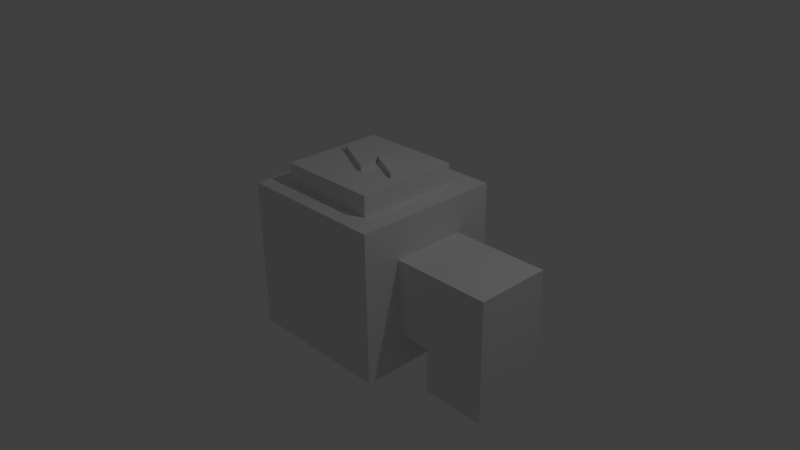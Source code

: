 # Source: M_PowerPlant.blend  (saved by Blender 2.69.0; exported with 4.5.12 LTS)
import bpy
from mathutils import Matrix  # noqa: F401  (used for matrix-valued properties, if any)

bpy.ops.wm.read_factory_settings(use_empty=True)
scene = bpy.context.scene
scene.name = 'Scene'

# ---- collections
col_collection_1 = bpy.data.collections.new('Collection 1'); scene.collection.children.link(col_collection_1)

# ---- world
world_world = bpy.data.worlds.new('World'); scene.world = world_world
world_world.color = (0.05088, 0.05088, 0.05088)
world_world.use_sun_shadow = False
world_world.sun_shadow_jitter_overblur = 0.0
world_world.cycles.sampling_method = 'MANUAL'
world_world.cycles.sample_map_resolution = 256

# ---- cameras
cam_camera = bpy.data.cameras.new('Camera')
cam_camera.clip_end = 100.0
cam_camera.lens = 35.0
cam_camera.sensor_width = 32.0
cam_camera.sensor_height = 18.0
cam_camera.ortho_scale = 7.314
cam_camera.dof.focus_distance = 0.0
cam_camera.dof.aperture_fstop = 128.0

# ---- lights
light_lamp = bpy.data.lights.new('Lamp', 'POINT')
light_lamp.transmission_factor = 0.0
light_lamp.cutoff_distance = 30.0
light_lamp.energy = 100.0
light_lamp.shadow_buffer_clip_start = 1.001
light_lamp.shadow_soft_size = 0.1
light_lamp.shadow_maximum_resolution = 0.006
light_lamp.use_absolute_resolution = True
light_lamp.cycles.use_multiple_importance_sampling = False

# ---- meshes
me_cube_001 = bpy.data.meshes.new('Cube.001')
me_cube_001.from_pydata([(-1.0, -1.0, -1.0), (-1.0, 1.0, -1.0), (1.0, 1.0, -1.0), (1.0, -1.0, -1.0), (-1.0, -1.0, 1.0), (-1.0, 1.0, 1.0), (1.0, 1.0, 1.0), (1.0, -1.0, 1.0), (1.0, 1.0, 0.0), (1.0, 0.0, 1.0), (1.0, -1.0, 0.0), (1.0, 0.0, -1.0), (1.0, 1.0, -0.5), (1.0, -0.5, 1.0), (1.0, -1.0, -0.5), (1.0, 0.5, -1.0), (1.0, 1.0, 0.5), (1.0, 0.5, 1.0), (1.0, -1.0, 0.5), (1.0, -0.5, -1.0), (1.0, 0.0, -0.5), (1.0, 0.0, 0.5), (1.0, 0.5, 0.0), (1.0, -0.5, 0.0), (1.0, -0.5, -0.5), (1.0, 0.5, -0.5), (1.0, 0.5, 0.5), (1.0, -0.5, 0.5), (0.0, 1.0, 1.0), (2.306, 0.0, 0.5), (2.306, 0.5, 0.0), (2.306, -0.5, 0.0), (2.306, -0.5, -0.5), (2.306, 0.5, -0.5), (2.306, 0.5, 0.5), (2.306, -0.5, 0.5), (1.478, -0.5, 0.5), (1.478, 0.5, 0.5), (1.478, 0.0, -0.5), (1.478, 0.5, -0.5), (1.478, -0.5, -0.5), (2.306, 0.0, -1.108), (2.306, -0.5, -1.108), (2.306, 0.5, -1.108), (1.478, 0.0, -1.108), (1.478, 0.5, -1.108), (1.478, -0.5, -1.108), (0.5, 1.0, 1.0), (-0.6947, -0.7117, -0.7977), (-0.6947, 0.6624, -0.7977), (0.6794, 0.6624, -0.7977), (0.6794, -0.7117, -0.7977), (-0.6947, -0.7117, 1.27), (-0.6947, 0.6624, 1.27), (0.6794, 0.6624, 1.27), (0.6794, -0.7117, 1.27), (-0.5563, 0.07696, 1.34), (-0.5563, 0.06247, 1.34), (0.1222, -0.2702, 1.345), (0.1222, -0.1632, 1.345), (-0.5563, 0.07696, 1.244), (-0.5563, 0.06247, 1.244), (0.1222, -0.2702, 1.238), (0.1222, -0.1632, 1.238), (-0.08348, 0.1344, 1.246), (-0.08348, 0.2264, 1.246), (0.525, -0.1524, 1.246), (0.525, -0.1588, 1.246), (-0.08348, 0.1344, 1.338), (-0.08348, 0.2264, 1.338), (0.525, -0.1524, 1.338), (0.525, -0.1588, 1.338), (0.02127, -0.1606, 1.239), (-0.08313, 0.1349, 1.243), (0.008333, 0.1349, 1.243), (0.1238, -0.1606, 1.239), (0.02127, -0.1606, 1.342), (-0.08313, 0.1349, 1.335), (0.008333, 0.1349, 1.335), (0.1238, -0.1606, 1.342)], [], [(4, 5, 1, 0), (5, 28, 47, 6, 16, 8, 12, 2, 1), (7, 4, 0, 3, 14, 10, 18), (0, 1, 2, 15, 11, 19, 3), (7, 13, 9, 17, 6, 47, 28, 5, 4), (14, 3, 19, 11, 20, 24, 23, 27, 21, 9, 13, 7, 18, 10), (25, 20, 11, 15, 2, 12, 8, 16, 6, 17, 9, 21, 26, 22), (37, 34, 30, 33, 43, 45, 39, 25, 22, 26), (44, 45, 43, 41, 42, 46), (31, 35, 36, 27, 23, 24, 40, 46, 42, 32), (36, 35, 29, 34, 37, 26, 21, 27), (34, 29, 35, 31, 32, 42, 41, 43, 33, 30), (20, 25, 39, 38, 40, 24), (38, 39, 45, 44, 46, 40), (52, 53, 49, 48), (53, 54, 50, 49), (54, 55, 51, 50), (55, 52, 48, 51), (48, 49, 50, 51), (55, 54, 53, 52), (60, 61, 57, 56), (61, 62, 58, 57), (62, 63, 59, 58), (63, 60, 56, 59), (56, 57, 58, 59), (63, 62, 61, 60), (68, 69, 65, 64), (69, 70, 66, 65), (70, 71, 67, 66), (71, 68, 64, 67), (64, 65, 66, 67), (71, 70, 69, 68), (76, 77, 73, 72), (77, 78, 74, 73), (78, 79, 75, 74), (79, 76, 72, 75), (72, 73, 74, 75), (79, 78, 77, 76)])
_uv = me_cube_001.uv_layers.new(name='UVMap')
_uv.uv.foreach_set('vector', [0.272, 0.5441, 0.0004263, 0.5441, 0.0004263, 0.272, 0.272, 0.272, 0.272, 0.8128, 0.272, 0.6783, 0.272, 0.611, 0.272, 0.5437, 0.3401, 0.5437, 0.4081, 0.5437, 0.4761, 0.5437, 0.5441, 0.5437, 0.5441, 0.8128, 0.8131, 0.272, 0.5441, 0.272, 0.5441, 0.0, 0.8131, 0.0, 0.8131, 0.06801, 0.8131, 0.136, 0.8131, 0.204, 0.0, 0.272, 4.865e-08, 5.756e-07, 0.272, 0.0, 0.272, 0.06801, 0.272, 0.136, 0.272, 0.204, 0.272, 0.272, 0.272, 1.411e-06, 0.3401, 1.054e-06, 0.4081, 6.973e-07, 0.4761, 3.243e-07, 0.5441, 0.0, 0.5441, 0.06801, 0.5441, 0.136, 0.5441, 0.272, 0.272, 0.272, 0.3401, 0.5437, 0.272, 0.5437, 0.272, 0.4758, 0.272, 0.4079, 0.3401, 0.4079, 0.3401, 0.4758, 0.4081, 0.4758, 0.4761, 0.4758, 0.4761, 0.4079, 0.5441, 0.4079, 0.5441, 0.4758, 0.5441, 0.5437, 0.4761, 0.5437, 0.4081, 0.5437, 0.3401, 0.34, 0.3401, 0.4079, 0.272, 0.4079, 0.272, 0.34, 0.272, 0.272, 0.3401, 0.272, 0.4081, 0.272, 0.4761, 0.272, 0.5441, 0.272, 0.5441, 0.34, 0.5441, 0.4079, 0.4761, 0.4079, 0.4761, 0.34, 0.4081, 0.34, 0.6554, 0.9586, 0.5441, 0.9586, 0.5441, 0.8906, 0.5441, 0.8226, 0.5441, 0.7399, 0.6554, 0.7399, 0.6554, 0.8226, 0.7197, 0.8226, 0.7197, 0.8906, 0.7197, 0.9586, 0.3356, 0.8934, 0.3356, 0.9614, 0.223, 0.9614, 0.223, 0.8934, 0.223, 0.8254, 0.3356, 0.8254, 0.7878, 0.9155, 0.7197, 0.9155, 0.7197, 0.8043, 0.7197, 0.7399, 0.7878, 0.7399, 0.8558, 0.7399, 0.8558, 0.8043, 0.9384, 0.8043, 0.9384, 0.9155, 0.8558, 0.9155, 0.9614, 0.6274, 0.9614, 0.7399, 0.8934, 0.7399, 0.8254, 0.7399, 0.8254, 0.6274, 0.8254, 0.5624, 0.8934, 0.5624, 0.9614, 0.5624, 0.1944, 0.9582, 0.1551, 0.9773, 0.1015, 0.9821, 0.08718, 0.9761, 0.08718, 0.908, 0.08718, 0.8254, 0.1551, 0.8254, 0.223, 0.8254, 0.223, 0.908, 0.223, 0.9761, 0.06546, 0.6121, 0.06546, 0.6801, 0.0004263, 0.6801, 0.0004263, 0.6121, 0.0004263, 0.5441, 0.06546, 0.5441, 0.881, 0.08515, 0.8131, 0.08515, 0.8131, 0.002484, 0.881, 0.002484, 0.9489, 0.002484, 0.9489, 0.08515, 0.8254, 0.5533, 0.8254, 0.7399, 0.5441, 0.7399, 0.5441, 0.5533, 0.272, 0.8254, 0.08718, 0.8254, 0.08718, 0.5441, 0.272, 0.5441, 0.7307, 0.5533, 0.5441, 0.5533, 0.5441, 0.272, 0.7307, 0.272, 0.9156, 0.5533, 0.7307, 0.5533, 0.7307, 0.272, 0.9156, 0.272, 0.5441, 0.9997, 0.3572, 0.9997, 0.3572, 0.8128, 0.5441, 0.8128, 1.0, 0.08515, 1.0, 0.272, 0.8131, 0.272, 0.8131, 0.08515, 0.06546, 0.5441, 0.06743, 0.5441, 0.06743, 0.5572, 0.06546, 0.5572, 0.7197, 0.9163, 0.8177, 0.9155, 0.8177, 0.9301, 0.7197, 0.9294, 0.07265, 0.7514, 0.08718, 0.7514, 0.08718, 0.766, 0.07265, 0.766, 0.9138, 0.9301, 0.8177, 0.9294, 0.8177, 0.9163, 0.9138, 0.9155, 0.08541, 0.6478, 0.08718, 0.6486, 0.08718, 0.7514, 0.07412, 0.745, 0.07412, 0.5505, 0.08718, 0.5441, 0.08718, 0.6469, 0.08541, 0.6478, 0.06546, 0.7821, 0.05296, 0.7821, 0.05296, 0.7696, 0.06546, 0.7696, 0.06546, 0.6801, 0.06546, 0.7696, 0.05294, 0.7696, 0.05294, 0.6801, 0.07412, 0.5566, 0.07325, 0.5566, 0.07325, 0.5441, 0.07412, 0.5441, 0.0004263, 0.7679, 0.0004263, 0.6801, 0.01295, 0.6801, 0.01295, 0.7679, 0.04232, 0.6867, 0.05294, 0.6801, 0.05294, 0.7776, 0.05221, 0.7781, 0.02283, 0.6801, 0.02357, 0.6806, 0.02357, 0.7781, 0.01295, 0.7715, 0.05294, 0.806, 0.01202, 0.805, 0.01202, 0.7926, 0.05294, 0.792, 0.08718, 0.7923, 0.07488, 0.7923, 0.07488, 0.7799, 0.08718, 0.7799, 0.05294, 0.7911, 0.01198, 0.792, 0.01198, 0.7781, 0.05294, 0.7786, 0.08718, 0.7799, 0.07339, 0.7799, 0.07339, 0.766, 0.08718, 0.766, 0.02933, 0.7704, 0.03073, 0.7278, 0.04232, 0.7323, 0.04232, 0.7755, 0.04232, 0.6801, 0.04232, 0.7233, 0.03073, 0.7278, 0.02933, 0.6852])
me_cube_001.use_remesh_preserve_volume = False
me_cube_001.use_remesh_preserve_attributes = False
me_cube_001.use_mirror_vertex_groups = False
me_cube_001.update()

# ---- objects
ob_lamp = bpy.data.objects.new('Lamp', light_lamp)
ob_camera = bpy.data.objects.new('Camera', cam_camera)
ob_cube_001 = bpy.data.objects.new('Cube.001', me_cube_001)

# ---- transforms, parenting, visibility, modifiers, constraints
ob_lamp.location = (4.076, 1.005, 5.904)
ob_lamp.rotation_euler = (0.6503, 0.05522, 1.866)
ob_lamp.lock_rotations_4d = False
ob_lamp.empty_display_type = 'ARROWS'
ob_lamp.color = (0.0, 0.0, 0.0, 0.0)
ob_lamp.lineart.crease_threshold = 0.0
ob_camera.location = (7.481, -6.508, 5.344)
ob_camera.rotation_euler = (1.109, 0.01082, 0.8149)
ob_camera.lock_rotations_4d = False
ob_camera.empty_display_type = 'ARROWS'
ob_camera.color = (0.0, 0.0, 0.0, 0.0)
ob_camera.display_type = 'WIRE'
ob_camera.lineart.crease_threshold = 0.0
ob_cube_001.location = (0.0, 0.0, 0.0)
ob_cube_001.scale = (1.003, 1.0, 1.0)
ob_cube_001.lineart.crease_threshold = 0.0

# ---- collection membership
col_collection_1.objects.link(ob_lamp)
col_collection_1.objects.link(ob_camera)
col_collection_1.objects.link(ob_cube_001)

# ---- scene / render settings (as saved in the file)
scene.camera = ob_camera
scene.frame_start = 1; scene.frame_end = 250; scene.frame_set(178)
scene.render.engine = 'BLENDER_EEVEE_NEXT'
scene.render.image_settings.compression = 90
scene.render.resolution_percentage = 50
scene.render.dither_intensity = 0.0
scene.cycles.use_denoising = False
scene.cycles.samples = 10
scene.cycles.sampling_pattern = 'TABULATED_SOBOL'
scene.cycles.light_sampling_threshold = 0.0
scene.cycles.use_adaptive_sampling = False
scene.cycles.use_light_tree = False
scene.cycles.blur_glossy = 0.0
scene.cycles.volume_bounces = 1
scene.cycles.pixel_filter_type = 'GAUSSIAN'
scene.cycles.sample_clamp_indirect = 0.0
scene.view_settings.view_transform = 'Standard'
bpy.context.view_layer.update()
